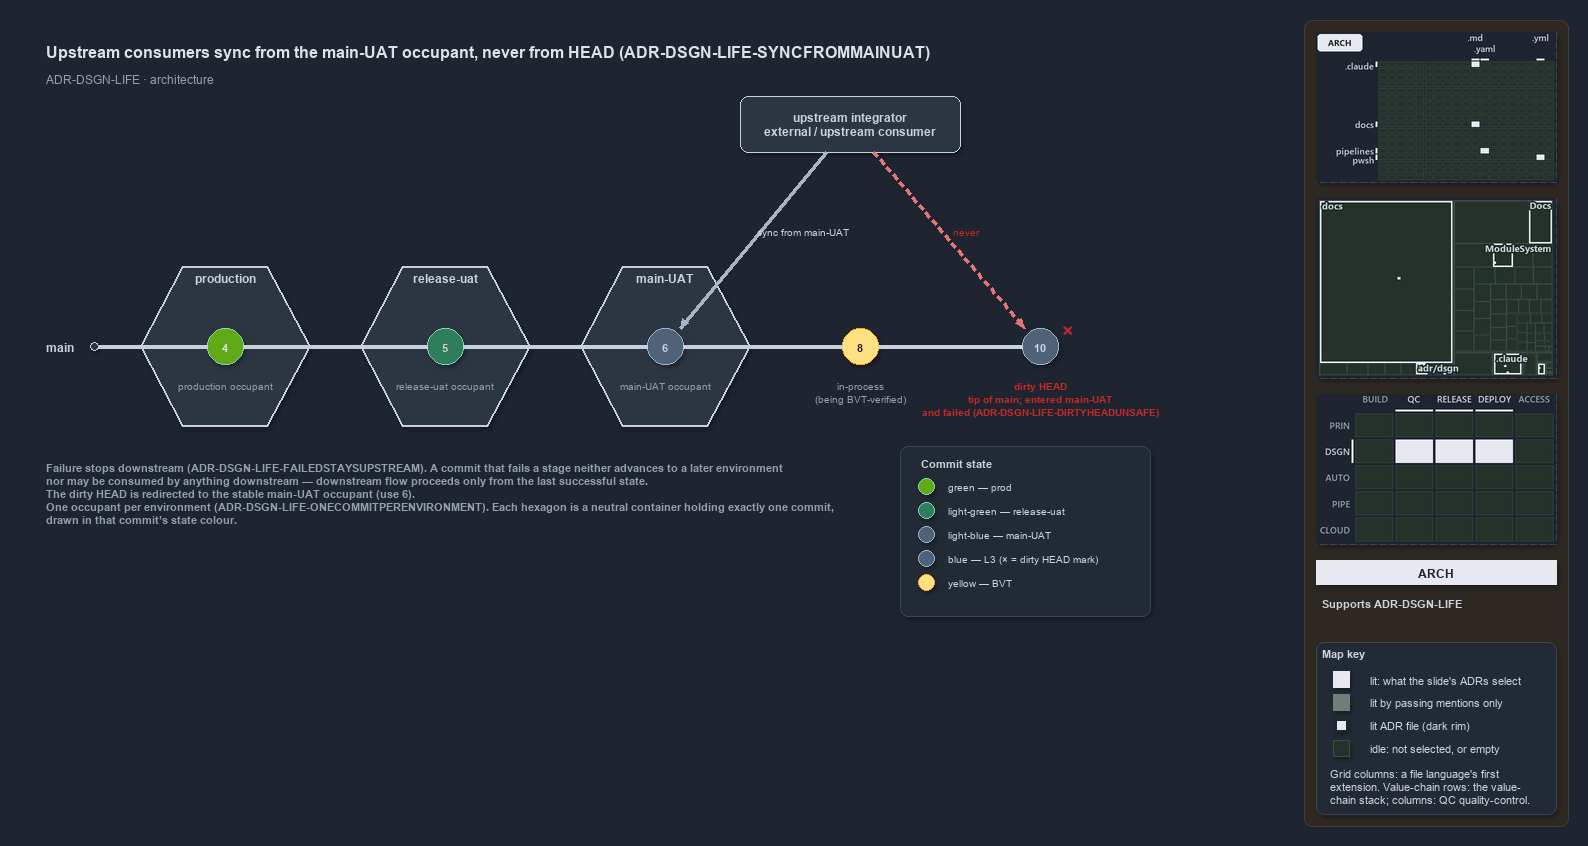

The diagram above was exported from draw.io. Its source (the exported page's mxGraphModel, read from the mxfile embedded in the PNG):
<mxGraphModel dx="1024" dy="768" grid="0" gridSize="10" guides="1" tooltips="1" connect="1" arrows="1" fold="1" page="1" pageScale="1" pageWidth="1572" pageHeight="640" background="#1E2430" math="0" shadow="1">
  <root>
    <mxCell id="0" />
    <mxCell id="1" parent="0" />
    <mxCell id="sidebar-bg" value="" style="rounded=1;arcSize=2;html=1;fillColor=#2E2823;strokeColor=#453C33;shadow=0;" vertex="1" parent="1">
      <mxGeometry x="1304" y="4" width="264" height="806" as="geometry" />
    </mxCell>
    <mxCell id="subtitle" value="ADR-DSGN-LIFE &amp;#183; architecture" style="text;html=1;align=left;verticalAlign=middle;fontSize=12;fontColor=#949FAE;" vertex="1" parent="1">
      <mxGeometry x="40" y="52" width="680" height="20" as="geometry" />
    </mxCell>
    <mxCell id="minimap-grid" value="" style="shape=image;imageAspect=0;rounded=1;arcSize=4;whiteSpace=wrap;html=1;fillColor=#262E3B;strokeColor=#3A4555;dashed=1;fontColor=#949FAE;fontSize=11;image=data:image/png,(base64 omitted: 10024 chars);" vertex="1" parent="1">
      <mxGeometry x="1316" y="16" width="240" height="150" as="geometry" />
    </mxCell>
    <mxCell id="minimap-tree" value="" style="shape=image;imageAspect=0;rounded=1;arcSize=4;whiteSpace=wrap;html=1;fillColor=#262E3B;strokeColor=#3A4555;dashed=1;fontColor=#949FAE;fontSize=11;image=data:image/png,(base64 omitted: 15128 chars);" vertex="1" parent="1">
      <mxGeometry x="1316" y="182" width="240" height="180" as="geometry" />
    </mxCell>
    <mxCell id="minimap-chain" value="" style="shape=image;imageAspect=0;rounded=1;arcSize=4;whiteSpace=wrap;html=1;fillColor=#262E3B;strokeColor=#3A4555;dashed=1;fontColor=#949FAE;fontSize=11;image=data:image/png,(base64 omitted: 13568 chars);" vertex="1" parent="1">
      <mxGeometry x="1316" y="378" width="240" height="150" as="geometry" />
    </mxCell>
    <mxCell id="lens-badge" value="ARCH" style="rounded=0;whiteSpace=wrap;html=1;align=center;verticalAlign=middle;fontSize=12;fontStyle=1;fontColor=#1E2430;fillColor=#E6EAF0;strokeColor=none;" vertex="1" parent="1">
      <mxGeometry x="1316" y="544" width="240" height="24" as="geometry" />
    </mxCell>
    <mxCell id="supports" value="&lt;b&gt;Supports&lt;/b&gt; ADR-DSGN-LIFE" style="text;html=1;whiteSpace=wrap;align=left;verticalAlign=top;fontSize=11;fontColor=#CDD3DC;" vertex="1" parent="1">
      <mxGeometry x="1316" y="576" width="240" height="38" as="geometry" />
    </mxCell>
    <mxCell id="mapkey" value="&lt;b&gt;Map key&lt;/b&gt;" style="rounded=1;arcSize=6;whiteSpace=wrap;html=1;align=left;verticalAlign=top;fontSize=11;fontColor=#CDD3DC;fillColor=#222A36;strokeColor=#3A4555;spacingLeft=8;spacingTop=2;" vertex="1" parent="1">
      <mxGeometry x="1316" y="626" width="240" height="172" as="geometry" />
    </mxCell>
    <mxCell id="mapkey-lit" value="" style="rounded=0;html=1;fillColor=#E6EAF0;strokeColor=#E6EAF0;" vertex="1" parent="1">
      <mxGeometry x="1333.0" y="655.0" width="16" height="16" as="geometry" />
    </mxCell>
    <mxCell id="mapkey-lit-text" value="lit: what the slide's ADRs select" style="text;html=1;align=left;verticalAlign=middle;fontSize=11;fontColor=#CDD3DC;" vertex="1" parent="1">
      <mxGeometry x="1364" y="653" width="184" height="20" as="geometry" />
    </mxCell>
    <mxCell id="mapkey-touched" value="" style="rounded=0;html=1;fillColor=#727C79;strokeColor=#727C79;" vertex="1" parent="1">
      <mxGeometry x="1333.0" y="678.0" width="16" height="16" as="geometry" />
    </mxCell>
    <mxCell id="mapkey-touched-text" value="lit by passing mentions only" style="text;html=1;align=left;verticalAlign=middle;fontSize=11;fontColor=#CDD3DC;" vertex="1" parent="1">
      <mxGeometry x="1364" y="676" width="184" height="20" as="geometry" />
    </mxCell>
    <mxCell id="mapkey-adr" value="" style="rounded=0;html=1;fillColor=#E6EAF0;strokeColor=#1C2A24;strokeWidth=2;" vertex="1" parent="1">
      <mxGeometry x="1335.0" y="703.0" width="12" height="12" as="geometry" />
    </mxCell>
    <mxCell id="mapkey-adr-text" value="lit ADR file (dark rim)" style="text;html=1;align=left;verticalAlign=middle;fontSize=11;fontColor=#CDD3DC;" vertex="1" parent="1">
      <mxGeometry x="1364" y="699" width="184" height="20" as="geometry" />
    </mxCell>
    <mxCell id="mapkey-idle" value="" style="rounded=0;html=1;fillColor=#243229;strokeColor=#3B4D43;" vertex="1" parent="1">
      <mxGeometry x="1333.0" y="724.0" width="16" height="16" as="geometry" />
    </mxCell>
    <mxCell id="mapkey-idle-text" value="idle: not selected, or empty" style="text;html=1;align=left;verticalAlign=middle;fontSize=11;fontColor=#CDD3DC;" vertex="1" parent="1">
      <mxGeometry x="1364" y="722" width="184" height="20" as="geometry" />
    </mxCell>
    <mxCell id="mapkey-codes" value="Grid columns: a file language's first&lt;br&gt;extension. Value-chain rows: the value-&lt;br&gt;chain stack; columns: QC quality-control." style="text;html=1;align=left;verticalAlign=top;whiteSpace=wrap;fontSize=11;fontColor=#CDD3DC;" vertex="1" parent="1">
      <mxGeometry x="1324" y="746" width="224" height="46" as="geometry" />
    </mxCell>
    <mxCell id="title" value="Upstream consumers sync from the main-UAT occupant, never from HEAD (ADR-DSGN-LIFE-SYNCFROMMAINUAT)" style="text;html=1;align=left;verticalAlign=middle;fontSize=16;fontStyle=1;fontColor=#DDE2E9;" vertex="1" parent="1">
      <mxGeometry x="40" y="20" width="900" height="30" as="geometry" />
    </mxCell>
    <mxCell id="main-label" value="&lt;b&gt;main&lt;/b&gt;" style="text;html=1;align=right;verticalAlign=middle;fontSize=12;fontColor=#CDD3DC;" vertex="1" parent="1">
      <mxGeometry x="20" y="315" width="60" height="30" as="geometry" />
    </mxCell>
    <mxCell id="spine-anchor" value="" style="ellipse;html=1;fillColor=#2C3542;strokeColor=#C7D0DB;fontColor=#CDD3DC;" vertex="1" parent="1">
      <mxGeometry x="90" y="326" width="8" height="8" as="geometry" />
    </mxCell>
    <mxCell id="edge-spine-0-4" style="endArrow=none;html=1;strokeColor=#C7D0DB;strokeWidth=3;fontColor=#CDD3DC;shadow=0;" edge="1" parent="1" source="spine-anchor" target="commit-4">
      <mxGeometry relative="1" as="geometry" />
    </mxCell>
    <mxCell id="edge-spine-4-5" style="endArrow=none;html=1;strokeColor=#C7D0DB;strokeWidth=3;fontColor=#CDD3DC;shadow=0;" edge="1" parent="1" source="commit-4" target="commit-5">
      <mxGeometry relative="1" as="geometry" />
    </mxCell>
    <mxCell id="edge-spine-5-6" style="endArrow=none;html=1;strokeColor=#C7D0DB;strokeWidth=3;fontColor=#CDD3DC;shadow=0;" edge="1" parent="1" source="commit-5" target="commit-6">
      <mxGeometry relative="1" as="geometry" />
    </mxCell>
    <mxCell id="edge-spine-6-8" style="endArrow=none;html=1;strokeColor=#C7D0DB;strokeWidth=3;fontColor=#CDD3DC;shadow=0;" edge="1" parent="1" source="commit-6" target="commit-8">
      <mxGeometry relative="1" as="geometry" />
    </mxCell>
    <mxCell id="edge-spine-8-10" style="endArrow=none;html=1;strokeColor=#C7D0DB;strokeWidth=3;fontColor=#CDD3DC;shadow=0;" edge="1" parent="1" source="commit-8" target="commit-10">
      <mxGeometry relative="1" as="geometry" />
    </mxCell>
    <mxCell id="env-production" value="&lt;b&gt;production&lt;/b&gt;" style="shape=hexagon;perimeter=hexagonPerimeter2;whiteSpace=wrap;html=1;fillColor=#2C3542;strokeColor=#C7D0DB;strokeWidth=2;fontColor=#CDD3DC;verticalAlign=top;spacingTop=14;fontSize=12;" vertex="1" parent="1">
      <mxGeometry x="140" y="250" width="170" height="160" as="geometry" />
    </mxCell>
    <mxCell id="env-release-uat" value="&lt;b&gt;release-uat&lt;/b&gt;" style="shape=hexagon;perimeter=hexagonPerimeter2;whiteSpace=wrap;html=1;fillColor=#2C3542;strokeColor=#C7D0DB;strokeWidth=2;fontColor=#CDD3DC;verticalAlign=top;spacingTop=14;fontSize=12;" vertex="1" parent="1">
      <mxGeometry x="360" y="250" width="170" height="160" as="geometry" />
    </mxCell>
    <mxCell id="env-main-uat" value="&lt;b&gt;main-UAT&lt;/b&gt;" style="shape=hexagon;perimeter=hexagonPerimeter2;whiteSpace=wrap;html=1;fillColor=#2C3542;strokeColor=#C7D0DB;strokeWidth=2;fontColor=#CDD3DC;verticalAlign=top;spacingTop=14;fontSize=12;" vertex="1" parent="1">
      <mxGeometry x="580" y="250" width="170" height="160" as="geometry" />
    </mxCell>
    <mxCell id="commit-4" value="4" style="ellipse;html=1;fillColor=#60a917;strokeColor=#7FD3AE;strokeWidth=1.5;fontStyle=1;fontSize=11;fontColor=#DDE2E9;" vertex="1" parent="1">
      <mxGeometry x="207" y="312" width="36" height="36" as="geometry" />
    </mxCell>
    <mxCell id="commit-5" value="5" style="ellipse;html=1;fillColor=#2E7D5B;strokeColor=#7FD3AE;strokeWidth=1.5;fontStyle=1;fontSize=11;fontColor=#CDD3DC;" vertex="1" parent="1">
      <mxGeometry x="427" y="312" width="36" height="36" as="geometry" />
    </mxCell>
    <mxCell id="commit-6" value="6" style="ellipse;html=1;fillColor=#4E6378;strokeColor=#9FB3C8;strokeWidth=1.5;fontStyle=1;fontSize=11;fontColor=#CDD3DC;" vertex="1" parent="1">
      <mxGeometry x="647" y="312" width="36" height="36" as="geometry" />
    </mxCell>
    <mxCell id="commit-8" value="8" style="ellipse;html=1;fillColor=#FFE082;strokeColor=#F9A825;strokeWidth=1.5;fontStyle=1;fontSize=11;fontColor=#1E2430;" vertex="1" parent="1">
      <mxGeometry x="842" y="312" width="36" height="36" as="geometry" />
    </mxCell>
    <mxCell id="commit-10" value="10" style="ellipse;html=1;fillColor=#4E6378;strokeColor=#9FB3C8;strokeWidth=1.5;fontStyle=1;fontSize=11;fontColor=#CDD3DC;" vertex="1" parent="1">
      <mxGeometry x="1022" y="312" width="36" height="36" as="geometry" />
    </mxCell>
    <mxCell id="mark-dirty-head" value="×" style="text;html=1;align=center;verticalAlign=middle;fontSize=20;fontStyle=1;fontColor=#C62828;" vertex="1" parent="1">
      <mxGeometry x="1056" y="296" width="24" height="24" as="geometry" />
    </mxCell>
    <mxCell id="label-occupant-4" value="production occupant" style="text;html=1;align=center;verticalAlign=top;fontSize=10;fontColor=#949FAE;" vertex="1" parent="1">
      <mxGeometry x="160" y="358" width="130" height="20" as="geometry" />
    </mxCell>
    <mxCell id="label-occupant-5" value="release-uat occupant" style="text;html=1;align=center;verticalAlign=top;fontSize=10;fontColor=#949FAE;" vertex="1" parent="1">
      <mxGeometry x="380" y="358" width="130" height="20" as="geometry" />
    </mxCell>
    <mxCell id="label-occupant-6" value="main-UAT occupant" style="text;html=1;align=center;verticalAlign=top;fontSize=10;fontColor=#949FAE;" vertex="1" parent="1">
      <mxGeometry x="600" y="358" width="130" height="20" as="geometry" />
    </mxCell>
    <mxCell id="label-commit-8" value="in-process&lt;br&gt;(being BVT-verified)" style="text;html=1;align=center;verticalAlign=top;fontSize=10;fontColor=#949FAE;" vertex="1" parent="1">
      <mxGeometry x="795" y="358" width="130" height="30" as="geometry" />
    </mxCell>
    <mxCell id="label-dirty-head" value="&lt;b&gt;dirty HEAD&lt;/b&gt;&lt;br&gt;tip of main; entered main-UAT&lt;br&gt;and failed (ADR-DSGN-LIFE-DIRTYHEADUNSAFE)" style="text;html=1;align=center;verticalAlign=top;fontSize=10;fontColor=#C62828;" vertex="1" parent="1">
      <mxGeometry x="955" y="358" width="170" height="46" as="geometry" />
    </mxCell>
    <mxCell id="upstream-integrator" value="&lt;b&gt;upstream integrator&lt;/b&gt;&lt;br&gt;&lt;i&gt;external / upstream consumer&lt;/i&gt;" style="rounded=1;whiteSpace=wrap;html=1;arcSize=20;fillColor=#2C3542;strokeColor=#C7D0DB;fontSize=12;fontColor=#CDD3DC;" vertex="1" parent="1">
      <mxGeometry x="740" y="80" width="220" height="56" as="geometry" />
    </mxCell>
    <mxCell id="edge-sync-occupant" value="sync from main-UAT" style="edgeStyle=orthogonalEdgeStyle;rounded=1;html=1;fontSize=10;endArrow=block;strokeColor=#AAB4C3;strokeWidth=2;labelBackgroundColor=#1E2430;fontColor=#CDD3DC;shadow=0;" edge="1" parent="1" source="upstream-integrator" target="commit-6">
      <mxGeometry relative="1" as="geometry">
        <Array as="points">
          <mxPoint x="665" y="108" />
        </Array>
      </mxGeometry>
    </mxCell>
    <mxCell id="edge-never-head" value="never" style="edgeStyle=orthogonalEdgeStyle;rounded=1;html=1;fontSize=10;endArrow=block;strokeColor=#E57373;dashed=1;strokeWidth=2;fontColor=#C62828;fontStyle=1;labelBackgroundColor=#1E2430;shadow=0;" edge="1" parent="1" source="upstream-integrator" target="commit-10">
      <mxGeometry relative="1" as="geometry">
        <Array as="points">
          <mxPoint x="1040" y="108" />
        </Array>
      </mxGeometry>
    </mxCell>
    <mxCell id="note-failure" value="&lt;b&gt;Failure stops downstream (ADR-DSGN-LIFE-FAILEDSTAYSUPSTREAM).&lt;/b&gt; A commit that fails a stage neither advances to a later environment&lt;br&gt;nor may be consumed by anything downstream — downstream flow proceeds only from the last successful state.&lt;br&gt;The dirty HEAD is redirected to the stable main-UAT occupant (use 6).&lt;br&gt;&lt;b&gt;One occupant per environment (ADR-DSGN-LIFE-ONECOMMITPERENVIRONMENT).&lt;/b&gt; Each hexagon is a neutral container holding exactly one commit,&lt;br&gt;drawn in that commit’s state colour." style="text;html=1;whiteSpace=wrap;align=left;verticalAlign=top;fontSize=11;fontColor=#949FAE;" vertex="1" parent="1">
      <mxGeometry x="40" y="440" width="830" height="110" as="geometry" />
    </mxCell>
    <mxCell id="legend" value="" style="rounded=1;whiteSpace=wrap;html=1;arcSize=6;fillColor=#222A36;strokeColor=#3A4555;" vertex="1" parent="1">
      <mxGeometry x="900" y="430" width="250" height="170" as="geometry" />
    </mxCell>
    <mxCell id="legend-title" value="Commit state" style="text;html=1;align=left;verticalAlign=middle;fontSize=11;fontStyle=1;fontColor=#CDD3DC;" vertex="1" parent="1">
      <mxGeometry x="915" y="436" width="200" height="20" as="geometry" />
    </mxCell>
    <mxCell id="legend-green" value="" style="ellipse;html=1;fillColor=#60a917;strokeColor=#7FD3AE;strokeWidth=1.5;fontColor=#CDD3DC;" vertex="1" parent="1">
      <mxGeometry x="918" y="462" width="16" height="16" as="geometry" />
    </mxCell>
    <mxCell id="legend-green-text" value="green — prod" style="text;html=1;align=left;verticalAlign=middle;fontSize=10;fontColor=#CDD3DC;" vertex="1" parent="1">
      <mxGeometry x="942" y="460" width="200" height="20" as="geometry" />
    </mxCell>
    <mxCell id="legend-lightgreen" value="" style="ellipse;html=1;fillColor=#2E7D5B;strokeColor=#7FD3AE;strokeWidth=1.5;fontColor=#CDD3DC;" vertex="1" parent="1">
      <mxGeometry x="918" y="486" width="16" height="16" as="geometry" />
    </mxCell>
    <mxCell id="legend-lightgreen-text" value="light-green — release-uat" style="text;html=1;align=left;verticalAlign=middle;fontSize=10;fontColor=#CDD3DC;" vertex="1" parent="1">
      <mxGeometry x="942" y="484" width="200" height="20" as="geometry" />
    </mxCell>
    <mxCell id="legend-lightblue" value="" style="ellipse;html=1;fillColor=#4E6378;strokeColor=#9FB3C8;strokeWidth=1.5;fontColor=#CDD3DC;" vertex="1" parent="1">
      <mxGeometry x="918" y="510" width="16" height="16" as="geometry" />
    </mxCell>
    <mxCell id="legend-lightblue-text" value="light-blue — main-UAT" style="text;html=1;align=left;verticalAlign=middle;fontSize=10;fontColor=#CDD3DC;" vertex="1" parent="1">
      <mxGeometry x="942" y="508" width="200" height="20" as="geometry" />
    </mxCell>
    <mxCell id="legend-blue" value="" style="ellipse;html=1;fillColor=#4E6378;strokeColor=#9FB3C8;strokeWidth=1.5;fontColor=#CDD3DC;" vertex="1" parent="1">
      <mxGeometry x="918" y="534" width="16" height="16" as="geometry" />
    </mxCell>
    <mxCell id="legend-blue-text" value="blue — L3 (× = dirty HEAD mark)" style="text;html=1;align=left;verticalAlign=middle;fontSize=10;fontColor=#CDD3DC;" vertex="1" parent="1">
      <mxGeometry x="942" y="532" width="200" height="20" as="geometry" />
    </mxCell>
    <mxCell id="legend-yellow" value="" style="ellipse;html=1;fillColor=#FFE082;strokeColor=#F9A825;strokeWidth=1.5;fontColor=#CDD3DC;" vertex="1" parent="1">
      <mxGeometry x="918" y="558" width="16" height="16" as="geometry" />
    </mxCell>
    <mxCell id="legend-yellow-text" value="yellow — BVT" style="text;html=1;align=left;verticalAlign=middle;fontSize=10;fontColor=#CDD3DC;" vertex="1" parent="1">
      <mxGeometry x="942" y="556" width="200" height="20" as="geometry" />
    </mxCell>
  </root>
</mxGraphModel>